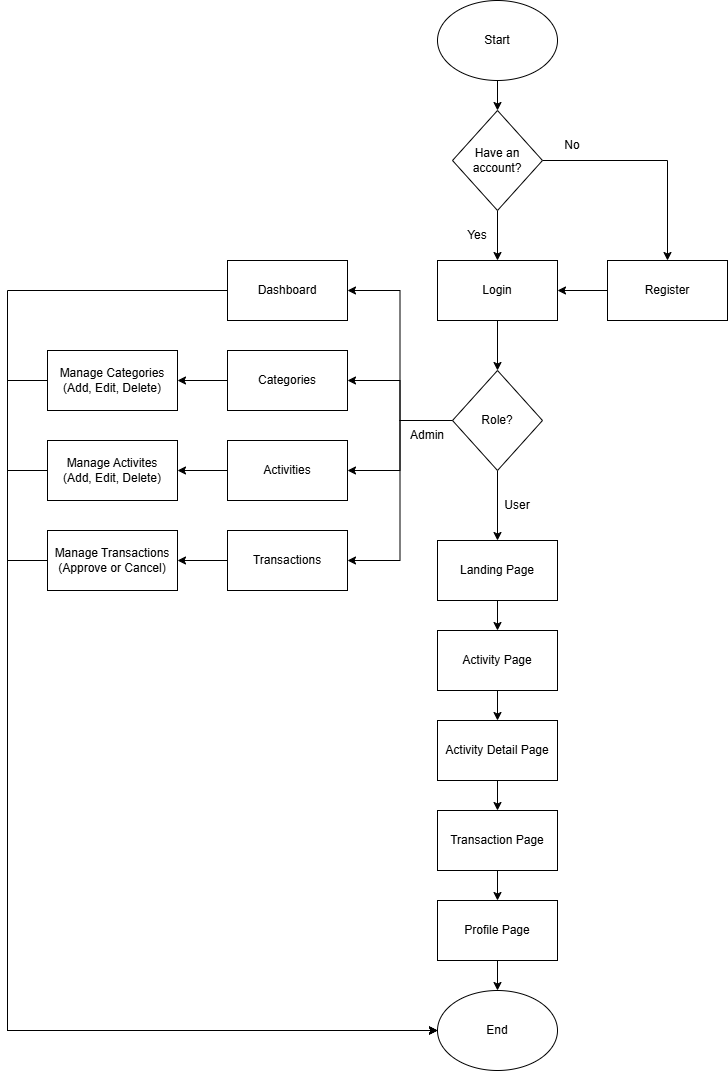

The diagram above was exported from draw.io. Its source (the exported page's mxGraphModel, read from the mxfile embedded in the PNG):
<mxGraphModel dx="2587" dy="937" grid="1" gridSize="10" guides="1" tooltips="1" connect="1" arrows="1" fold="1" page="1" pageScale="1" pageWidth="850" pageHeight="1100" math="0" shadow="0">
  <root>
    <mxCell id="0" />
    <mxCell id="1" parent="0" />
    <mxCell id="C3plTUAAnLDvKj77Xo_f-7" value="" style="edgeStyle=orthogonalEdgeStyle;rounded=0;orthogonalLoop=1;jettySize=auto;html=1;" parent="1" source="C3plTUAAnLDvKj77Xo_f-3" target="C3plTUAAnLDvKj77Xo_f-4" edge="1">
      <mxGeometry relative="1" as="geometry" />
    </mxCell>
    <mxCell id="C3plTUAAnLDvKj77Xo_f-3" value="Start" style="ellipse;whiteSpace=wrap;html=1;" parent="1" vertex="1">
      <mxGeometry x="330" y="60" width="120" height="80" as="geometry" />
    </mxCell>
    <mxCell id="C3plTUAAnLDvKj77Xo_f-11" value="" style="edgeStyle=orthogonalEdgeStyle;rounded=0;orthogonalLoop=1;jettySize=auto;html=1;" parent="1" source="C3plTUAAnLDvKj77Xo_f-4" target="C3plTUAAnLDvKj77Xo_f-10" edge="1">
      <mxGeometry relative="1" as="geometry" />
    </mxCell>
    <mxCell id="C3plTUAAnLDvKj77Xo_f-13" value="" style="edgeStyle=orthogonalEdgeStyle;rounded=0;orthogonalLoop=1;jettySize=auto;html=1;" parent="1" source="C3plTUAAnLDvKj77Xo_f-4" target="C3plTUAAnLDvKj77Xo_f-8" edge="1">
      <mxGeometry relative="1" as="geometry" />
    </mxCell>
    <mxCell id="C3plTUAAnLDvKj77Xo_f-4" value="Have an account?" style="rhombus;whiteSpace=wrap;html=1;" parent="1" vertex="1">
      <mxGeometry x="345" y="170" width="90" height="100" as="geometry" />
    </mxCell>
    <mxCell id="C3plTUAAnLDvKj77Xo_f-19" value="" style="edgeStyle=orthogonalEdgeStyle;rounded=0;orthogonalLoop=1;jettySize=auto;html=1;" parent="1" source="C3plTUAAnLDvKj77Xo_f-5" target="C3plTUAAnLDvKj77Xo_f-15" edge="1">
      <mxGeometry relative="1" as="geometry" />
    </mxCell>
    <mxCell id="C3plTUAAnLDvKj77Xo_f-36" style="edgeStyle=orthogonalEdgeStyle;rounded=0;orthogonalLoop=1;jettySize=auto;html=1;exitX=0;exitY=0.5;exitDx=0;exitDy=0;entryX=1;entryY=0.5;entryDx=0;entryDy=0;" parent="1" source="C3plTUAAnLDvKj77Xo_f-5" target="C3plTUAAnLDvKj77Xo_f-32" edge="1">
      <mxGeometry relative="1" as="geometry" />
    </mxCell>
    <mxCell id="C3plTUAAnLDvKj77Xo_f-39" style="edgeStyle=orthogonalEdgeStyle;rounded=0;orthogonalLoop=1;jettySize=auto;html=1;entryX=1;entryY=0.5;entryDx=0;entryDy=0;" parent="1" source="C3plTUAAnLDvKj77Xo_f-5" target="C3plTUAAnLDvKj77Xo_f-33" edge="1">
      <mxGeometry relative="1" as="geometry" />
    </mxCell>
    <mxCell id="C3plTUAAnLDvKj77Xo_f-40" style="edgeStyle=orthogonalEdgeStyle;rounded=0;orthogonalLoop=1;jettySize=auto;html=1;entryX=1;entryY=0.5;entryDx=0;entryDy=0;" parent="1" source="C3plTUAAnLDvKj77Xo_f-5" target="C3plTUAAnLDvKj77Xo_f-34" edge="1">
      <mxGeometry relative="1" as="geometry" />
    </mxCell>
    <mxCell id="C3plTUAAnLDvKj77Xo_f-41" style="edgeStyle=orthogonalEdgeStyle;rounded=0;orthogonalLoop=1;jettySize=auto;html=1;entryX=1;entryY=0.5;entryDx=0;entryDy=0;" parent="1" source="C3plTUAAnLDvKj77Xo_f-5" target="C3plTUAAnLDvKj77Xo_f-35" edge="1">
      <mxGeometry relative="1" as="geometry" />
    </mxCell>
    <mxCell id="C3plTUAAnLDvKj77Xo_f-5" value="Role?" style="rhombus;whiteSpace=wrap;html=1;" parent="1" vertex="1">
      <mxGeometry x="345" y="430" width="90" height="100" as="geometry" />
    </mxCell>
    <mxCell id="C3plTUAAnLDvKj77Xo_f-14" value="" style="edgeStyle=orthogonalEdgeStyle;rounded=0;orthogonalLoop=1;jettySize=auto;html=1;" parent="1" source="C3plTUAAnLDvKj77Xo_f-8" target="C3plTUAAnLDvKj77Xo_f-5" edge="1">
      <mxGeometry relative="1" as="geometry" />
    </mxCell>
    <mxCell id="C3plTUAAnLDvKj77Xo_f-8" value="Login" style="rounded=0;whiteSpace=wrap;html=1;" parent="1" vertex="1">
      <mxGeometry x="330" y="320" width="120" height="60" as="geometry" />
    </mxCell>
    <mxCell id="C3plTUAAnLDvKj77Xo_f-12" value="" style="edgeStyle=orthogonalEdgeStyle;rounded=0;orthogonalLoop=1;jettySize=auto;html=1;" parent="1" source="C3plTUAAnLDvKj77Xo_f-10" target="C3plTUAAnLDvKj77Xo_f-8" edge="1">
      <mxGeometry relative="1" as="geometry" />
    </mxCell>
    <mxCell id="C3plTUAAnLDvKj77Xo_f-10" value="Register" style="whiteSpace=wrap;html=1;" parent="1" vertex="1">
      <mxGeometry x="500" y="320" width="120" height="60" as="geometry" />
    </mxCell>
    <mxCell id="C3plTUAAnLDvKj77Xo_f-20" value="" style="edgeStyle=orthogonalEdgeStyle;rounded=0;orthogonalLoop=1;jettySize=auto;html=1;" parent="1" source="C3plTUAAnLDvKj77Xo_f-15" target="C3plTUAAnLDvKj77Xo_f-16" edge="1">
      <mxGeometry relative="1" as="geometry" />
    </mxCell>
    <mxCell id="C3plTUAAnLDvKj77Xo_f-15" value="Landing Page" style="rounded=0;whiteSpace=wrap;html=1;" parent="1" vertex="1">
      <mxGeometry x="330" y="600" width="120" height="60" as="geometry" />
    </mxCell>
    <mxCell id="C3plTUAAnLDvKj77Xo_f-25" value="" style="edgeStyle=orthogonalEdgeStyle;rounded=0;orthogonalLoop=1;jettySize=auto;html=1;" parent="1" source="C3plTUAAnLDvKj77Xo_f-16" target="C3plTUAAnLDvKj77Xo_f-23" edge="1">
      <mxGeometry relative="1" as="geometry" />
    </mxCell>
    <mxCell id="C3plTUAAnLDvKj77Xo_f-16" value="Activity Page" style="rounded=0;whiteSpace=wrap;html=1;" parent="1" vertex="1">
      <mxGeometry x="330" y="690" width="120" height="60" as="geometry" />
    </mxCell>
    <mxCell id="C3plTUAAnLDvKj77Xo_f-17" value="Yes" style="text;html=1;align=center;verticalAlign=middle;whiteSpace=wrap;rounded=0;" parent="1" vertex="1">
      <mxGeometry x="340" y="280" width="60" height="30" as="geometry" />
    </mxCell>
    <mxCell id="C3plTUAAnLDvKj77Xo_f-18" value="Admin" style="text;html=1;align=center;verticalAlign=middle;whiteSpace=wrap;rounded=0;" parent="1" vertex="1">
      <mxGeometry x="290" y="480" width="60" height="30" as="geometry" />
    </mxCell>
    <mxCell id="C3plTUAAnLDvKj77Xo_f-22" value="" style="edgeStyle=orthogonalEdgeStyle;rounded=0;orthogonalLoop=1;jettySize=auto;html=1;" parent="1" source="C3plTUAAnLDvKj77Xo_f-23" target="C3plTUAAnLDvKj77Xo_f-24" edge="1">
      <mxGeometry relative="1" as="geometry" />
    </mxCell>
    <mxCell id="C3plTUAAnLDvKj77Xo_f-23" value="Activity Detail Page" style="rounded=0;whiteSpace=wrap;html=1;" parent="1" vertex="1">
      <mxGeometry x="330" y="780" width="120" height="60" as="geometry" />
    </mxCell>
    <mxCell id="C3plTUAAnLDvKj77Xo_f-27" value="" style="edgeStyle=orthogonalEdgeStyle;rounded=0;orthogonalLoop=1;jettySize=auto;html=1;" parent="1" source="C3plTUAAnLDvKj77Xo_f-24" target="C3plTUAAnLDvKj77Xo_f-26" edge="1">
      <mxGeometry relative="1" as="geometry" />
    </mxCell>
    <mxCell id="C3plTUAAnLDvKj77Xo_f-24" value="Transaction Page" style="rounded=0;whiteSpace=wrap;html=1;" parent="1" vertex="1">
      <mxGeometry x="330" y="870" width="120" height="60" as="geometry" />
    </mxCell>
    <mxCell id="C3plTUAAnLDvKj77Xo_f-30" value="" style="edgeStyle=orthogonalEdgeStyle;rounded=0;orthogonalLoop=1;jettySize=auto;html=1;" parent="1" source="C3plTUAAnLDvKj77Xo_f-26" target="C3plTUAAnLDvKj77Xo_f-29" edge="1">
      <mxGeometry relative="1" as="geometry" />
    </mxCell>
    <mxCell id="C3plTUAAnLDvKj77Xo_f-26" value="Profile Page" style="rounded=0;whiteSpace=wrap;html=1;" parent="1" vertex="1">
      <mxGeometry x="330" y="960" width="120" height="60" as="geometry" />
    </mxCell>
    <mxCell id="C3plTUAAnLDvKj77Xo_f-29" value="End" style="ellipse;whiteSpace=wrap;html=1;" parent="1" vertex="1">
      <mxGeometry x="330" y="1050" width="120" height="80" as="geometry" />
    </mxCell>
    <mxCell id="C3plTUAAnLDvKj77Xo_f-31" value="User" style="text;html=1;align=center;verticalAlign=middle;whiteSpace=wrap;rounded=0;" parent="1" vertex="1">
      <mxGeometry x="380" y="550" width="60" height="30" as="geometry" />
    </mxCell>
    <mxCell id="R4GRtaIslC163r2hOm8O-8" style="edgeStyle=orthogonalEdgeStyle;rounded=0;orthogonalLoop=1;jettySize=auto;html=1;entryX=0;entryY=0.5;entryDx=0;entryDy=0;" edge="1" parent="1" source="C3plTUAAnLDvKj77Xo_f-32" target="C3plTUAAnLDvKj77Xo_f-29">
      <mxGeometry relative="1" as="geometry">
        <Array as="points">
          <mxPoint x="-100" y="350" />
          <mxPoint x="-100" y="1090" />
        </Array>
      </mxGeometry>
    </mxCell>
    <mxCell id="C3plTUAAnLDvKj77Xo_f-32" value="Dashboard" style="rounded=0;whiteSpace=wrap;html=1;" parent="1" vertex="1">
      <mxGeometry x="120" y="320" width="120" height="60" as="geometry" />
    </mxCell>
    <mxCell id="R4GRtaIslC163r2hOm8O-5" value="" style="edgeStyle=orthogonalEdgeStyle;rounded=0;orthogonalLoop=1;jettySize=auto;html=1;" edge="1" parent="1" source="C3plTUAAnLDvKj77Xo_f-33" target="R4GRtaIslC163r2hOm8O-2">
      <mxGeometry relative="1" as="geometry" />
    </mxCell>
    <mxCell id="C3plTUAAnLDvKj77Xo_f-33" value="Categories" style="rounded=0;whiteSpace=wrap;html=1;" parent="1" vertex="1">
      <mxGeometry x="120" y="410" width="120" height="60" as="geometry" />
    </mxCell>
    <mxCell id="R4GRtaIslC163r2hOm8O-6" value="" style="edgeStyle=orthogonalEdgeStyle;rounded=0;orthogonalLoop=1;jettySize=auto;html=1;" edge="1" parent="1" source="C3plTUAAnLDvKj77Xo_f-34" target="R4GRtaIslC163r2hOm8O-3">
      <mxGeometry relative="1" as="geometry" />
    </mxCell>
    <mxCell id="C3plTUAAnLDvKj77Xo_f-34" value="Activities" style="rounded=0;whiteSpace=wrap;html=1;" parent="1" vertex="1">
      <mxGeometry x="120" y="500" width="120" height="60" as="geometry" />
    </mxCell>
    <mxCell id="R4GRtaIslC163r2hOm8O-7" value="" style="edgeStyle=orthogonalEdgeStyle;rounded=0;orthogonalLoop=1;jettySize=auto;html=1;" edge="1" parent="1" source="C3plTUAAnLDvKj77Xo_f-35" target="R4GRtaIslC163r2hOm8O-4">
      <mxGeometry relative="1" as="geometry" />
    </mxCell>
    <mxCell id="C3plTUAAnLDvKj77Xo_f-35" value="Transactions" style="rounded=0;whiteSpace=wrap;html=1;" parent="1" vertex="1">
      <mxGeometry x="120" y="590" width="120" height="60" as="geometry" />
    </mxCell>
    <mxCell id="R4GRtaIslC163r2hOm8O-1" value="No" style="text;html=1;align=center;verticalAlign=middle;whiteSpace=wrap;rounded=0;" vertex="1" parent="1">
      <mxGeometry x="435" y="190" width="60" height="30" as="geometry" />
    </mxCell>
    <mxCell id="R4GRtaIslC163r2hOm8O-9" style="edgeStyle=orthogonalEdgeStyle;rounded=0;orthogonalLoop=1;jettySize=auto;html=1;entryX=0;entryY=0.5;entryDx=0;entryDy=0;" edge="1" parent="1" source="R4GRtaIslC163r2hOm8O-2" target="C3plTUAAnLDvKj77Xo_f-29">
      <mxGeometry relative="1" as="geometry">
        <Array as="points">
          <mxPoint x="-100" y="440" />
          <mxPoint x="-100" y="1090" />
        </Array>
      </mxGeometry>
    </mxCell>
    <mxCell id="R4GRtaIslC163r2hOm8O-2" value="Manage Categories&lt;br&gt;(Add, Edit, Delete)" style="rounded=0;whiteSpace=wrap;html=1;" vertex="1" parent="1">
      <mxGeometry x="-60" y="410" width="130" height="60" as="geometry" />
    </mxCell>
    <mxCell id="R4GRtaIslC163r2hOm8O-10" style="edgeStyle=orthogonalEdgeStyle;rounded=0;orthogonalLoop=1;jettySize=auto;html=1;entryX=0;entryY=0.5;entryDx=0;entryDy=0;" edge="1" parent="1" source="R4GRtaIslC163r2hOm8O-3" target="C3plTUAAnLDvKj77Xo_f-29">
      <mxGeometry relative="1" as="geometry">
        <Array as="points">
          <mxPoint x="-100" y="530" />
          <mxPoint x="-100" y="1090" />
        </Array>
      </mxGeometry>
    </mxCell>
    <mxCell id="R4GRtaIslC163r2hOm8O-3" value="Manage Activites&lt;br&gt;(Add, Edit, Delete)" style="rounded=0;whiteSpace=wrap;html=1;" vertex="1" parent="1">
      <mxGeometry x="-60" y="500" width="130" height="60" as="geometry" />
    </mxCell>
    <mxCell id="R4GRtaIslC163r2hOm8O-11" style="edgeStyle=orthogonalEdgeStyle;rounded=0;orthogonalLoop=1;jettySize=auto;html=1;entryX=0;entryY=0.5;entryDx=0;entryDy=0;" edge="1" parent="1" source="R4GRtaIslC163r2hOm8O-4" target="C3plTUAAnLDvKj77Xo_f-29">
      <mxGeometry relative="1" as="geometry">
        <Array as="points">
          <mxPoint x="-100" y="620" />
          <mxPoint x="-100" y="1090" />
        </Array>
      </mxGeometry>
    </mxCell>
    <mxCell id="R4GRtaIslC163r2hOm8O-4" value="Manage Transactions&lt;br&gt;(Approve or Cancel)" style="rounded=0;whiteSpace=wrap;html=1;" vertex="1" parent="1">
      <mxGeometry x="-60" y="590" width="130" height="60" as="geometry" />
    </mxCell>
  </root>
</mxGraphModel>